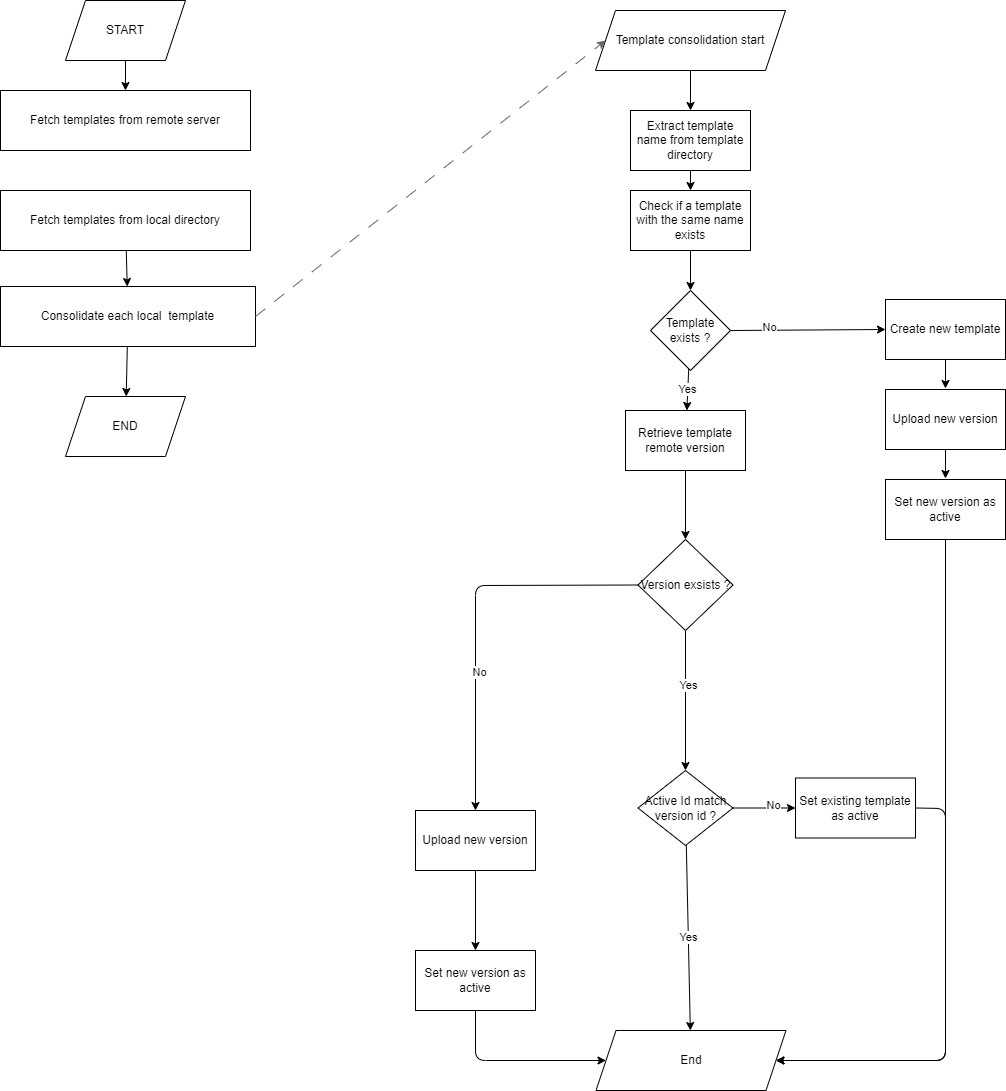

The diagram above was exported from draw.io. Its source (the exported page's mxGraphModel, read from the mxfile embedded in the PNG):
<mxGraphModel dx="1280" dy="1139" grid="1" gridSize="10" guides="1" tooltips="1" connect="1" arrows="1" fold="1" page="1" pageScale="1" pageWidth="850" pageHeight="1100" math="0" shadow="0">
  <root>
    <mxCell id="0" />
    <mxCell id="1" parent="0" />
    <mxCell id="41" value="" style="edgeStyle=none;html=1;" parent="1" source="2" target="5" edge="1">
      <mxGeometry relative="1" as="geometry" />
    </mxCell>
    <mxCell id="2" value="START" style="shape=parallelogram;perimeter=parallelogramPerimeter;whiteSpace=wrap;html=1;fixedSize=1;" parent="1" vertex="1">
      <mxGeometry x="130" y="50" width="120" height="60" as="geometry" />
    </mxCell>
    <mxCell id="3" value="END" style="shape=parallelogram;perimeter=parallelogramPerimeter;whiteSpace=wrap;html=1;fixedSize=1;" parent="1" vertex="1">
      <mxGeometry x="130" y="446" width="120" height="60" as="geometry" />
    </mxCell>
    <mxCell id="42" value="" style="edgeStyle=none;html=1;" parent="1" source="4" target="7" edge="1">
      <mxGeometry relative="1" as="geometry" />
    </mxCell>
    <mxCell id="4" value="Fetch templates from local directory" style="rounded=0;whiteSpace=wrap;html=1;" parent="1" vertex="1">
      <mxGeometry x="65" y="240" width="250" height="60" as="geometry" />
    </mxCell>
    <mxCell id="5" value="Fetch templates from remote server" style="rounded=0;whiteSpace=wrap;html=1;" parent="1" vertex="1">
      <mxGeometry x="65" y="140" width="250" height="60" as="geometry" />
    </mxCell>
    <mxCell id="43" value="" style="edgeStyle=none;html=1;" parent="1" source="7" target="3" edge="1">
      <mxGeometry relative="1" as="geometry" />
    </mxCell>
    <mxCell id="7" value="Consolidate each local&amp;nbsp; template" style="rounded=0;whiteSpace=wrap;html=1;" parent="1" vertex="1">
      <mxGeometry x="65" y="336" width="255" height="60" as="geometry" />
    </mxCell>
    <mxCell id="23" value="" style="edgeStyle=none;html=1;" parent="1" source="9" target="11" edge="1">
      <mxGeometry relative="1" as="geometry" />
    </mxCell>
    <mxCell id="9" value="Template consolidation start" style="shape=parallelogram;perimeter=parallelogramPerimeter;whiteSpace=wrap;html=1;fixedSize=1;" parent="1" vertex="1">
      <mxGeometry x="660" y="60" width="190" height="60" as="geometry" />
    </mxCell>
    <mxCell id="10" value="End" style="shape=parallelogram;perimeter=parallelogramPerimeter;whiteSpace=wrap;html=1;fixedSize=1;" parent="1" vertex="1">
      <mxGeometry x="660.5" y="1080" width="190" height="60" as="geometry" />
    </mxCell>
    <mxCell id="24" value="" style="edgeStyle=none;html=1;" parent="1" source="11" target="12" edge="1">
      <mxGeometry relative="1" as="geometry" />
    </mxCell>
    <mxCell id="11" value="Extract template name from template directory" style="rounded=0;whiteSpace=wrap;html=1;" parent="1" vertex="1">
      <mxGeometry x="695" y="160" width="120" height="60" as="geometry" />
    </mxCell>
    <mxCell id="25" value="" style="edgeStyle=none;html=1;" parent="1" source="12" target="13" edge="1">
      <mxGeometry relative="1" as="geometry" />
    </mxCell>
    <mxCell id="12" value="Check if a template with the same name exists" style="rounded=0;whiteSpace=wrap;html=1;" parent="1" vertex="1">
      <mxGeometry x="695" y="240" width="120" height="60" as="geometry" />
    </mxCell>
    <mxCell id="26" value="Yes" style="edgeStyle=none;html=1;" parent="1" source="13" target="15" edge="1">
      <mxGeometry relative="1" as="geometry" />
    </mxCell>
    <mxCell id="13" value="Template exists ?" style="rhombus;whiteSpace=wrap;html=1;" parent="1" vertex="1">
      <mxGeometry x="715" y="340" width="80" height="80" as="geometry" />
    </mxCell>
    <mxCell id="34" value="" style="edgeStyle=none;html=1;exitX=0.5;exitY=1;exitDx=0;exitDy=0;entryX=0.5;entryY=0;entryDx=0;entryDy=0;" parent="1" source="46" target="17" edge="1">
      <mxGeometry relative="1" as="geometry">
        <mxPoint x="750" y="800" as="targetPoint" />
        <mxPoint x="756" y="860" as="sourcePoint" />
      </mxGeometry>
    </mxCell>
    <mxCell id="49" value="Yes" style="edgeLabel;html=1;align=center;verticalAlign=middle;resizable=0;points=[];" vertex="1" connectable="0" parent="34">
      <mxGeometry x="-0.2258" y="2" relative="1" as="geometry">
        <mxPoint as="offset" />
      </mxGeometry>
    </mxCell>
    <mxCell id="33" value="" style="edgeStyle=none;html=1;entryX=0.5;entryY=0;entryDx=0;entryDy=0;" parent="1" source="15" target="46" edge="1">
      <mxGeometry relative="1" as="geometry">
        <mxPoint x="755" y="534" as="targetPoint" />
      </mxGeometry>
    </mxCell>
    <mxCell id="15" value="Retrieve template remote version" style="rounded=0;whiteSpace=wrap;html=1;" parent="1" vertex="1">
      <mxGeometry x="690" y="460" width="120" height="60" as="geometry" />
    </mxCell>
    <mxCell id="36" value="Yes" style="edgeStyle=none;html=1;" parent="1" source="17" target="10" edge="1">
      <mxGeometry relative="1" as="geometry" />
    </mxCell>
    <mxCell id="37" value="" style="edgeStyle=none;html=1;entryX=0;entryY=0.5;entryDx=0;entryDy=0;" parent="1" source="17" target="51" edge="1">
      <mxGeometry relative="1" as="geometry">
        <mxPoint x="870" y="908" as="targetPoint" />
      </mxGeometry>
    </mxCell>
    <mxCell id="38" value="No" style="edgeLabel;html=1;align=center;verticalAlign=middle;resizable=0;points=[];" parent="37" vertex="1" connectable="0">
      <mxGeometry x="0.2829" y="3" relative="1" as="geometry">
        <mxPoint as="offset" />
      </mxGeometry>
    </mxCell>
    <mxCell id="17" value="Active Id match version id ?" style="rhombus;whiteSpace=wrap;html=1;" parent="1" vertex="1">
      <mxGeometry x="702.5" y="820" width="95" height="75" as="geometry" />
    </mxCell>
    <mxCell id="27" value="" style="edgeStyle=none;html=1;" parent="1" edge="1">
      <mxGeometry relative="1" as="geometry">
        <mxPoint x="1010" y="408" as="sourcePoint" />
        <mxPoint x="1010" y="438" as="targetPoint" />
      </mxGeometry>
    </mxCell>
    <mxCell id="18" value="Create new template" style="rounded=0;whiteSpace=wrap;html=1;" parent="1" vertex="1">
      <mxGeometry x="950" y="349" width="120" height="60" as="geometry" />
    </mxCell>
    <mxCell id="28" value="" style="edgeStyle=none;html=1;" parent="1" edge="1">
      <mxGeometry relative="1" as="geometry">
        <mxPoint x="1010" y="498" as="sourcePoint" />
        <mxPoint x="1010" y="528" as="targetPoint" />
      </mxGeometry>
    </mxCell>
    <mxCell id="19" value="Upload new version" style="rounded=0;whiteSpace=wrap;html=1;" parent="1" vertex="1">
      <mxGeometry x="950" y="439" width="120" height="60" as="geometry" />
    </mxCell>
    <mxCell id="20" value="Set new version as active" style="rounded=0;whiteSpace=wrap;html=1;" parent="1" vertex="1">
      <mxGeometry x="950" y="529" width="120" height="60" as="geometry" />
    </mxCell>
    <mxCell id="39" value="" style="edgeStyle=none;html=1;" parent="1" source="21" target="22" edge="1">
      <mxGeometry relative="1" as="geometry" />
    </mxCell>
    <mxCell id="21" value="Upload new version" style="rounded=0;whiteSpace=wrap;html=1;" parent="1" vertex="1">
      <mxGeometry x="480" y="860" width="120" height="60" as="geometry" />
    </mxCell>
    <mxCell id="40" value="" style="edgeStyle=none;html=1;entryX=0;entryY=0.5;entryDx=0;entryDy=0;exitX=0.5;exitY=1;exitDx=0;exitDy=0;" parent="1" source="22" target="10" edge="1">
      <mxGeometry relative="1" as="geometry">
        <Array as="points">
          <mxPoint x="540" y="1110" />
        </Array>
      </mxGeometry>
    </mxCell>
    <mxCell id="22" value="Set new version as active" style="rounded=0;whiteSpace=wrap;html=1;" parent="1" vertex="1">
      <mxGeometry x="480" y="1000" width="120" height="60" as="geometry" />
    </mxCell>
    <mxCell id="29" value="" style="endArrow=classic;html=1;entryX=0;entryY=0.5;entryDx=0;entryDy=0;exitX=1;exitY=0.5;exitDx=0;exitDy=0;" parent="1" source="13" target="18" edge="1">
      <mxGeometry width="50" height="50" relative="1" as="geometry">
        <mxPoint x="840" y="390" as="sourcePoint" />
        <mxPoint x="890" y="340" as="targetPoint" />
      </mxGeometry>
    </mxCell>
    <mxCell id="30" value="No" style="edgeLabel;html=1;align=center;verticalAlign=middle;resizable=0;points=[];" parent="29" vertex="1" connectable="0">
      <mxGeometry x="-0.4949" y="3" relative="1" as="geometry">
        <mxPoint as="offset" />
      </mxGeometry>
    </mxCell>
    <mxCell id="31" value="" style="endArrow=classic;html=1;exitX=0.5;exitY=1;exitDx=0;exitDy=0;entryX=1;entryY=0.5;entryDx=0;entryDy=0;" parent="1" source="20" target="10" edge="1">
      <mxGeometry width="50" height="50" relative="1" as="geometry">
        <mxPoint x="1010" y="880" as="sourcePoint" />
        <mxPoint x="1060" y="830" as="targetPoint" />
        <Array as="points">
          <mxPoint x="1010" y="1110" />
        </Array>
      </mxGeometry>
    </mxCell>
    <mxCell id="44" value="" style="endArrow=classic;html=1;exitX=1;exitY=0.5;exitDx=0;exitDy=0;entryX=0;entryY=0.5;entryDx=0;entryDy=0;dashed=1;dashPattern=12 12;fillColor=#f5f5f5;strokeColor=#666666;" parent="1" source="7" target="9" edge="1">
      <mxGeometry width="50" height="50" relative="1" as="geometry">
        <mxPoint x="360" y="350" as="sourcePoint" />
        <mxPoint x="410" y="300" as="targetPoint" />
      </mxGeometry>
    </mxCell>
    <mxCell id="46" value="Version exsists ?" style="rhombus;whiteSpace=wrap;html=1;" vertex="1" parent="1">
      <mxGeometry x="702.5" y="589" width="95" height="91" as="geometry" />
    </mxCell>
    <mxCell id="47" value="" style="edgeStyle=none;html=1;exitX=0;exitY=0.5;exitDx=0;exitDy=0;entryX=0.5;entryY=0;entryDx=0;entryDy=0;" edge="1" parent="1" source="46" target="21">
      <mxGeometry relative="1" as="geometry">
        <mxPoint x="718.9917582417584" y="1003.8516483516482" as="sourcePoint" />
        <mxPoint x="623" y="1001.4814814814813" as="targetPoint" />
        <Array as="points">
          <mxPoint x="540" y="635" />
        </Array>
      </mxGeometry>
    </mxCell>
    <mxCell id="48" value="No" style="edgeLabel;html=1;align=center;verticalAlign=middle;resizable=0;points=[];" vertex="1" connectable="0" parent="47">
      <mxGeometry x="0.2829" y="3" relative="1" as="geometry">
        <mxPoint as="offset" />
      </mxGeometry>
    </mxCell>
    <mxCell id="51" value="Set existing template as active" style="rounded=0;whiteSpace=wrap;html=1;" vertex="1" parent="1">
      <mxGeometry x="860" y="827.5" width="120" height="60" as="geometry" />
    </mxCell>
    <mxCell id="52" value="" style="endArrow=classic;html=1;exitX=1;exitY=0.5;exitDx=0;exitDy=0;entryX=1;entryY=0.5;entryDx=0;entryDy=0;" edge="1" parent="1" source="51" target="10">
      <mxGeometry width="50" height="50" relative="1" as="geometry">
        <mxPoint x="1020" y="599" as="sourcePoint" />
        <mxPoint x="850.5" y="1120" as="targetPoint" />
        <Array as="points">
          <mxPoint x="1010" y="858" />
          <mxPoint x="1010" y="1110" />
        </Array>
      </mxGeometry>
    </mxCell>
  </root>
</mxGraphModel>